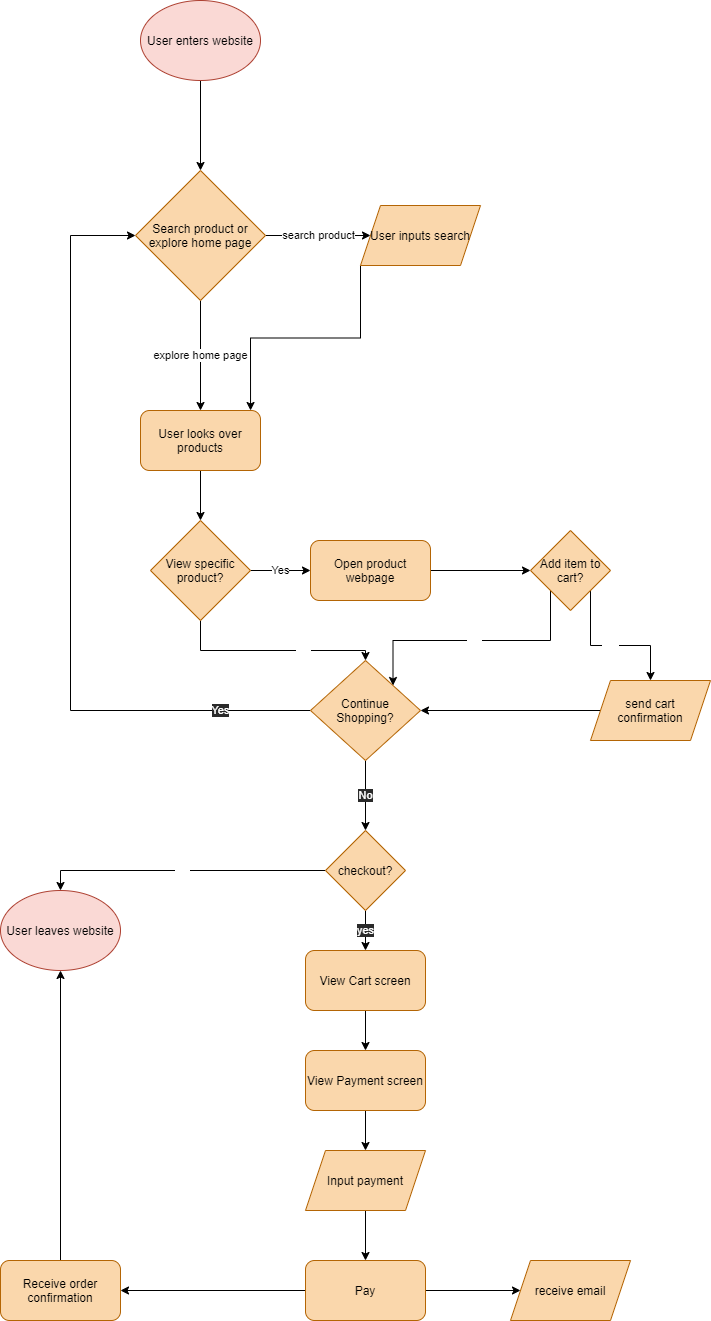

The diagram above was exported from draw.io. Its source (the exported page's mxGraphModel, read from the mxfile embedded in the PNG):
<mxGraphModel dx="1202" dy="509" grid="1" gridSize="10" guides="1" tooltips="1" connect="1" arrows="1" fold="1" page="1" pageScale="1" pageWidth="850" pageHeight="1100" math="0" shadow="0">
  <root>
    <mxCell id="0" />
    <mxCell id="1" parent="0" />
    <mxCell id="4" style="edgeStyle=orthogonalEdgeStyle;rounded=0;orthogonalLoop=1;jettySize=auto;html=1;entryX=0.5;entryY=0;entryDx=0;entryDy=0;" edge="1" parent="1" source="2" target="3">
      <mxGeometry relative="1" as="geometry" />
    </mxCell>
    <mxCell id="2" value="&lt;font color=&quot;#000000&quot;&gt;User enters website&lt;/font&gt;" style="ellipse;whiteSpace=wrap;html=1;fillColor=#fad9d5;strokeColor=#ae4132;" vertex="1" parent="1">
      <mxGeometry x="240" y="70" width="120" height="80" as="geometry" />
    </mxCell>
    <mxCell id="6" value="search product&lt;br&gt;" style="edgeStyle=orthogonalEdgeStyle;rounded=0;orthogonalLoop=1;jettySize=auto;html=1;entryX=0;entryY=0.5;entryDx=0;entryDy=0;" edge="1" parent="1" source="3" target="5">
      <mxGeometry relative="1" as="geometry" />
    </mxCell>
    <mxCell id="8" value="explore home page&lt;br&gt;" style="edgeStyle=orthogonalEdgeStyle;rounded=0;orthogonalLoop=1;jettySize=auto;html=1;entryX=0.5;entryY=0;entryDx=0;entryDy=0;" edge="1" parent="1" source="3" target="7">
      <mxGeometry relative="1" as="geometry" />
    </mxCell>
    <mxCell id="3" value="&lt;font color=&quot;#000000&quot;&gt;Search product or explore home page&lt;/font&gt;" style="rhombus;whiteSpace=wrap;html=1;fillColor=#fad7ac;strokeColor=#b46504;" vertex="1" parent="1">
      <mxGeometry x="235" y="240" width="130" height="130" as="geometry" />
    </mxCell>
    <mxCell id="11" style="edgeStyle=orthogonalEdgeStyle;rounded=0;orthogonalLoop=1;jettySize=auto;html=1;exitX=0;exitY=1;exitDx=0;exitDy=0;entryX=0.917;entryY=0;entryDx=0;entryDy=0;entryPerimeter=0;" edge="1" parent="1" source="5" target="7">
      <mxGeometry relative="1" as="geometry" />
    </mxCell>
    <mxCell id="5" value="&lt;font color=&quot;#000000&quot;&gt;User inputs search&lt;/font&gt;" style="shape=parallelogram;perimeter=parallelogramPerimeter;whiteSpace=wrap;html=1;fixedSize=1;fillColor=#fad7ac;strokeColor=#b46504;" vertex="1" parent="1">
      <mxGeometry x="460" y="275" width="120" height="60" as="geometry" />
    </mxCell>
    <mxCell id="13" style="edgeStyle=orthogonalEdgeStyle;rounded=0;orthogonalLoop=1;jettySize=auto;html=1;entryX=0.5;entryY=0;entryDx=0;entryDy=0;fontColor=#000000;" edge="1" parent="1" source="7" target="12">
      <mxGeometry relative="1" as="geometry" />
    </mxCell>
    <mxCell id="7" value="&lt;font color=&quot;#000000&quot;&gt;User looks over products&lt;/font&gt;" style="rounded=1;whiteSpace=wrap;html=1;fillColor=#fad7ac;strokeColor=#b46504;" vertex="1" parent="1">
      <mxGeometry x="240" y="480" width="120" height="60" as="geometry" />
    </mxCell>
    <mxCell id="15" value="Yes" style="edgeStyle=orthogonalEdgeStyle;rounded=0;orthogonalLoop=1;jettySize=auto;html=1;entryX=0;entryY=0.5;entryDx=0;entryDy=0;" edge="1" parent="1" source="12" target="14">
      <mxGeometry relative="1" as="geometry" />
    </mxCell>
    <mxCell id="48" style="edgeStyle=orthogonalEdgeStyle;rounded=0;orthogonalLoop=1;jettySize=auto;html=1;labelBackgroundColor=#2A2A2A;fontColor=#FFFFFF;" edge="1" parent="1" source="12" target="18">
      <mxGeometry relative="1" as="geometry">
        <Array as="points">
          <mxPoint x="300" y="720" />
          <mxPoint x="465" y="720" />
        </Array>
      </mxGeometry>
    </mxCell>
    <mxCell id="49" value="No" style="edgeLabel;html=1;align=center;verticalAlign=middle;resizable=0;points=[];fontColor=#FFFFFF;" vertex="1" connectable="0" parent="48">
      <mxGeometry x="0.2839" y="-1" relative="1" as="geometry">
        <mxPoint as="offset" />
      </mxGeometry>
    </mxCell>
    <mxCell id="12" value="View specific product?" style="rhombus;whiteSpace=wrap;html=1;fillColor=#fad7ac;strokeColor=#b46504;fontColor=#000000;" vertex="1" parent="1">
      <mxGeometry x="250" y="590" width="100" height="100" as="geometry" />
    </mxCell>
    <mxCell id="17" style="edgeStyle=orthogonalEdgeStyle;rounded=0;orthogonalLoop=1;jettySize=auto;html=1;exitX=1;exitY=0.5;exitDx=0;exitDy=0;entryX=0;entryY=0.5;entryDx=0;entryDy=0;fontColor=#000000;" edge="1" parent="1" source="14" target="16">
      <mxGeometry relative="1" as="geometry" />
    </mxCell>
    <mxCell id="14" value="Open product webpage" style="rounded=1;whiteSpace=wrap;html=1;fillColor=#fad7ac;strokeColor=#b46504;fontColor=#000000;" vertex="1" parent="1">
      <mxGeometry x="410" y="610" width="120" height="60" as="geometry" />
    </mxCell>
    <mxCell id="22" value="Yes" style="edgeStyle=orthogonalEdgeStyle;rounded=0;orthogonalLoop=1;jettySize=auto;html=1;exitX=1;exitY=1;exitDx=0;exitDy=0;entryX=0.5;entryY=0;entryDx=0;entryDy=0;fontColor=#FFFFFF;" edge="1" parent="1" source="16" target="21">
      <mxGeometry relative="1" as="geometry" />
    </mxCell>
    <mxCell id="24" value="No" style="edgeStyle=orthogonalEdgeStyle;rounded=0;orthogonalLoop=1;jettySize=auto;html=1;exitX=0;exitY=1;exitDx=0;exitDy=0;entryX=1;entryY=0;entryDx=0;entryDy=0;fontColor=#FFFFFF;" edge="1" parent="1" source="16" target="18">
      <mxGeometry relative="1" as="geometry">
        <Array as="points">
          <mxPoint x="650" y="710" />
          <mxPoint x="493" y="710" />
        </Array>
      </mxGeometry>
    </mxCell>
    <mxCell id="16" value="Add item to cart?" style="rhombus;whiteSpace=wrap;html=1;fillColor=#fad7ac;strokeColor=#b46504;fontColor=#000000;" vertex="1" parent="1">
      <mxGeometry x="630" y="600" width="80" height="80" as="geometry" />
    </mxCell>
    <mxCell id="26" value="&lt;font&gt;No&lt;/font&gt;" style="edgeStyle=orthogonalEdgeStyle;rounded=0;orthogonalLoop=1;jettySize=auto;html=1;entryX=0.5;entryY=0;entryDx=0;entryDy=0;labelBackgroundColor=#2A2A2A;fontColor=#FFFFFF;" edge="1" parent="1" source="18" target="25">
      <mxGeometry relative="1" as="geometry" />
    </mxCell>
    <mxCell id="50" value="Yes" style="edgeStyle=orthogonalEdgeStyle;rounded=0;orthogonalLoop=1;jettySize=auto;html=1;exitX=0;exitY=0.5;exitDx=0;exitDy=0;labelBackgroundColor=#2A2A2A;fontColor=#FFFFFF;entryX=0;entryY=0.5;entryDx=0;entryDy=0;" edge="1" parent="1" source="18" target="3">
      <mxGeometry x="-0.7692" relative="1" as="geometry">
        <mxPoint x="190" y="300" as="targetPoint" />
        <Array as="points">
          <mxPoint x="170" y="780" />
          <mxPoint x="170" y="305" />
        </Array>
        <mxPoint as="offset" />
      </mxGeometry>
    </mxCell>
    <mxCell id="18" value="Continue Shopping?" style="rhombus;whiteSpace=wrap;html=1;fillColor=#fad7ac;strokeColor=#b46504;fontColor=#000000;" vertex="1" parent="1">
      <mxGeometry x="410" y="730" width="110" height="100" as="geometry" />
    </mxCell>
    <mxCell id="23" style="edgeStyle=orthogonalEdgeStyle;rounded=0;orthogonalLoop=1;jettySize=auto;html=1;exitX=0;exitY=0.5;exitDx=0;exitDy=0;entryX=1;entryY=0.5;entryDx=0;entryDy=0;fontColor=#FFFFFF;" edge="1" parent="1" source="21" target="18">
      <mxGeometry relative="1" as="geometry" />
    </mxCell>
    <mxCell id="21" value="send cart confirmation" style="shape=parallelogram;perimeter=parallelogramPerimeter;whiteSpace=wrap;html=1;fixedSize=1;fillColor=#fad7ac;strokeColor=#b46504;fontColor=#000000;" vertex="1" parent="1">
      <mxGeometry x="690" y="750" width="120" height="60" as="geometry" />
    </mxCell>
    <mxCell id="28" value="&lt;font&gt;No&lt;/font&gt;" style="edgeStyle=orthogonalEdgeStyle;rounded=0;orthogonalLoop=1;jettySize=auto;html=1;entryX=0.5;entryY=0;entryDx=0;entryDy=0;fontColor=#FFFFFF;" edge="1" parent="1" source="25" target="27">
      <mxGeometry relative="1" as="geometry" />
    </mxCell>
    <mxCell id="34" value="yes" style="edgeStyle=orthogonalEdgeStyle;rounded=0;orthogonalLoop=1;jettySize=auto;html=1;exitX=0.5;exitY=1;exitDx=0;exitDy=0;entryX=0.5;entryY=0;entryDx=0;entryDy=0;fontColor=#FFFFFF;labelBackgroundColor=#2A2A2A;" edge="1" parent="1" source="25" target="29">
      <mxGeometry relative="1" as="geometry" />
    </mxCell>
    <mxCell id="25" value="checkout?" style="rhombus;whiteSpace=wrap;html=1;fillColor=#fad7ac;strokeColor=#b46504;fontColor=#000000;" vertex="1" parent="1">
      <mxGeometry x="425" y="900" width="80" height="80" as="geometry" />
    </mxCell>
    <mxCell id="27" value="User leaves website" style="ellipse;whiteSpace=wrap;html=1;fillColor=#fad9d5;strokeColor=#ae4132;fontColor=#000000;" vertex="1" parent="1">
      <mxGeometry x="100" y="960" width="120" height="80" as="geometry" />
    </mxCell>
    <mxCell id="35" style="edgeStyle=orthogonalEdgeStyle;rounded=0;orthogonalLoop=1;jettySize=auto;html=1;fontColor=#FFFFFF;" edge="1" parent="1" source="29" target="31">
      <mxGeometry relative="1" as="geometry" />
    </mxCell>
    <mxCell id="29" value="View Cart screen" style="rounded=1;whiteSpace=wrap;html=1;fillColor=#fad7ac;strokeColor=#b46504;fontColor=#000000;" vertex="1" parent="1">
      <mxGeometry x="405" y="1020" width="120" height="60" as="geometry" />
    </mxCell>
    <mxCell id="36" style="edgeStyle=orthogonalEdgeStyle;rounded=0;orthogonalLoop=1;jettySize=auto;html=1;fontColor=#FFFFFF;" edge="1" parent="1" source="31" target="33">
      <mxGeometry relative="1" as="geometry" />
    </mxCell>
    <mxCell id="31" value="View Payment screen" style="rounded=1;whiteSpace=wrap;html=1;fillColor=#fad7ac;strokeColor=#b46504;fontColor=#000000;" vertex="1" parent="1">
      <mxGeometry x="405" y="1120" width="120" height="60" as="geometry" />
    </mxCell>
    <mxCell id="39" style="edgeStyle=orthogonalEdgeStyle;rounded=0;orthogonalLoop=1;jettySize=auto;html=1;entryX=0.5;entryY=0;entryDx=0;entryDy=0;fontColor=#FFFFFF;" edge="1" parent="1" source="33" target="38">
      <mxGeometry relative="1" as="geometry" />
    </mxCell>
    <mxCell id="33" value="Input payment" style="shape=parallelogram;perimeter=parallelogramPerimeter;whiteSpace=wrap;html=1;fixedSize=1;fillColor=#fad7ac;strokeColor=#b46504;fontColor=#000000;" vertex="1" parent="1">
      <mxGeometry x="405" y="1220" width="120" height="60" as="geometry" />
    </mxCell>
    <mxCell id="43" style="edgeStyle=orthogonalEdgeStyle;rounded=0;orthogonalLoop=1;jettySize=auto;html=1;exitX=1;exitY=0.5;exitDx=0;exitDy=0;entryX=0;entryY=0.5;entryDx=0;entryDy=0;fontColor=#FFFFFF;" edge="1" parent="1" source="38" target="41">
      <mxGeometry relative="1" as="geometry" />
    </mxCell>
    <mxCell id="44" style="edgeStyle=orthogonalEdgeStyle;rounded=0;orthogonalLoop=1;jettySize=auto;html=1;entryX=1;entryY=0.5;entryDx=0;entryDy=0;fontColor=#FFFFFF;" edge="1" parent="1" source="38" target="42">
      <mxGeometry relative="1" as="geometry" />
    </mxCell>
    <mxCell id="38" value="Pay" style="rounded=1;whiteSpace=wrap;html=1;fillColor=#fad7ac;strokeColor=#b46504;fontColor=#000000;" vertex="1" parent="1">
      <mxGeometry x="405" y="1330" width="120" height="60" as="geometry" />
    </mxCell>
    <mxCell id="41" value="receive email" style="shape=parallelogram;perimeter=parallelogramPerimeter;whiteSpace=wrap;html=1;fixedSize=1;fillColor=#fad7ac;strokeColor=#b46504;fontColor=#000000;" vertex="1" parent="1">
      <mxGeometry x="610" y="1330" width="120" height="60" as="geometry" />
    </mxCell>
    <mxCell id="45" style="edgeStyle=orthogonalEdgeStyle;rounded=0;orthogonalLoop=1;jettySize=auto;html=1;entryX=0.5;entryY=1;entryDx=0;entryDy=0;fontColor=#FFFFFF;" edge="1" parent="1" source="42" target="27">
      <mxGeometry relative="1" as="geometry" />
    </mxCell>
    <mxCell id="42" value="Receive order confirmation" style="rounded=1;whiteSpace=wrap;html=1;fillColor=#fad7ac;strokeColor=#b46504;fontColor=#000000;" vertex="1" parent="1">
      <mxGeometry x="100" y="1330" width="120" height="60" as="geometry" />
    </mxCell>
  </root>
</mxGraphModel>